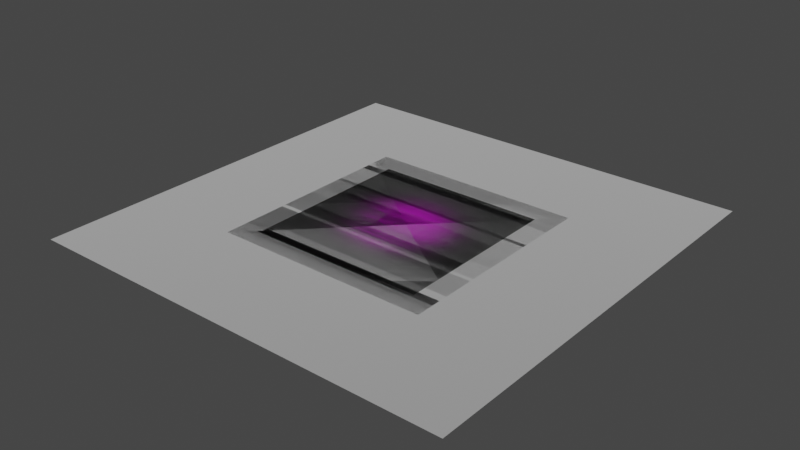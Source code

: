 # Source: model_circle-light.blend  (saved by Blender 3.4.6; exported with 4.5.12 LTS)
import bpy
from mathutils import Matrix  # noqa: F401  (used for matrix-valued properties, if any)

bpy.ops.wm.read_factory_settings(use_empty=True)
scene = bpy.context.scene
scene.name = 'Scene'

# ---- collections
col_collection = bpy.data.collections.new('Collection'); scene.collection.children.link(col_collection)

# ---- images (referenced by path relative to the original .blend; pixels are not part of the script)
import os
ASSET_DIR = os.environ.get("B2B_ASSET_DIR", "")  # directory of the original .blend (textures are referenced by path, not embedded)
HERE = os.path.dirname(os.path.abspath(__file__))  # packed textures are extracted next to this script under _unpacked/

def load_image(name, relpath, width, height, colorspace="sRGB"):
    """Load a texture the original file referenced (path relative to the .blend, or extracted next to this script)."""
    p = next((c for c in (os.path.join(HERE, relpath), os.path.join(ASSET_DIR, relpath)) if relpath and os.path.exists(c)), "")
    if p:
        img = bpy.data.images.load(p, check_existing=True)
        img.name = name
    else:  # same state as the original file: an image datablock whose file is absent (Cycles renders it pink)
        img = bpy.data.images.new(name, width, height)
        img.source = "FILE"
        img.filepath = "//" + (relpath or name)
    img.colorspace_settings.name = colorspace
    return img
img_image_0 = load_image('Image_0', '_unpacked/Image_0.96462e1a.png', 64, 64, 'sRGB')

# ---- materials (node trees are filled in below, after node groups)
mat_dummymtl_rsrc_world_dynamic_pvp_control_point_model_circle_ligh = bpy.data.materials.new('dummymtl-rsrc.world.dynamic.pvp.control_point.model_circle-ligh')
mat_dummymtl_rsrc_world_dynamic_pvp_control_point_model_circle_ligh.use_backface_culling = True
mat_dummymtl_rsrc_world_dynamic_pvp_control_point_model_circle_ligh.use_transparent_shadow = False
mat_sphere_recolor = bpy.data.materials.new('sphere_recolor')
mat_sphere_recolor.use_backface_culling = True
mat_sphere_recolor.use_transparent_shadow = False

# ---- material node trees
mat_dummymtl_rsrc_world_dynamic_pvp_control_point_model_circle_ligh.use_nodes = True; mat_dummymtl_rsrc_world_dynamic_pvp_control_point_model_circle_ligh.node_tree.nodes.clear()
_N = mat_dummymtl_rsrc_world_dynamic_pvp_control_point_model_circle_ligh.node_tree.nodes; _L = mat_dummymtl_rsrc_world_dynamic_pvp_control_point_model_circle_ligh.node_tree.links
n0 = _N.new('ShaderNodeBsdfPrincipled'); n0.name = 'Principled BSDF'; n0.location = (10, 300)
n0.distribution = 'GGX'
n0.subsurface_method = 'RANDOM_WALK_SKIN'
n0.inputs[0].default_value = (1.0, 1.0, 1.0, 1.0)
n0.inputs[1].default_value = 1.0
n0.inputs[2].default_value = 1.0
n0.inputs[27].default_value = (0.0, 0.0, 0.0, 1.0)
n0.inputs[28].default_value = 1.0
n1 = _N.new('ShaderNodeOutputMaterial'); n1.name = 'Material Output'; n1.location = (320, 270)
_L.new(n0.outputs[0], n1.inputs[0])
n1.is_active_output = True
mat_sphere_recolor.use_nodes = True; mat_sphere_recolor.node_tree.nodes.clear()
_N = mat_sphere_recolor.node_tree.nodes; _L = mat_sphere_recolor.node_tree.links
n0 = _N.new('ShaderNodeBsdfPrincipled'); n0.name = 'Principled BSDF'; n0.location = (10, 300)
n0.distribution = 'GGX'
n0.subsurface_method = 'RANDOM_WALK_SKIN'
n0.inputs[2].default_value = 1.0
n0.inputs[27].default_value = (0.0, 0.0, 0.0, 1.0)
n0.inputs[28].default_value = 1.0
n1 = _N.new('ShaderNodeOutputMaterial'); n1.name = 'Material Output'; n1.location = (320, 270)
n2 = _N.new('ShaderNodeTexImage'); n2.name = 'Image Texture'; n2.location = (-440, 210)
n2.label = 'BASE COLOR'
n2.image = img_image_0
_L.new(n0.outputs[0], n1.inputs[0])
_L.new(n2.outputs[0], n0.inputs[0])
_L.new(n2.outputs[1], n0.inputs[4])
n1.is_active_output = True

# ---- world
world_world = bpy.data.worlds.new('World'); scene.world = world_world
world_world.use_nodes = True; world_world.node_tree.nodes.clear()
_N = world_world.node_tree.nodes; _L = world_world.node_tree.links
n0 = _N.new('ShaderNodeOutputWorld'); n0.name = 'World Output'; n0.location = (300, 300)
n1 = _N.new('ShaderNodeBackground'); n1.name = 'Background'; n1.location = (10, 300)
n1.inputs[0].default_value = (0.05088, 0.05088, 0.05088, 1.0)
_L.new(n1.outputs[0], n0.inputs[0])
n0.is_active_output = True
world_world.color = (0.05088, 0.05088, 0.05088)
world_world.use_sun_shadow = False
world_world.sun_shadow_jitter_overblur = 0.0

# ---- meshes
me_rsrc_world_dynamic_pvp_control_point_model_circle_light_meshnod = bpy.data.meshes.new('rsrc.world.dynamic.pvp.control_point.model_circle-light-MeshNod')
me_rsrc_world_dynamic_pvp_control_point_model_circle_light_meshnod.from_pydata([(-0.5, 0.0, 0.5), (-0.5, 0.0, -0.5), (0.5, 0.0, 0.5), (0.5, 0.0, -0.5)], [], [(0, 1, 2), (3, 2, 1)])
_uv = me_rsrc_world_dynamic_pvp_control_point_model_circle_light_meshnod.uv_layers.new(name='UVMap')
_uv.uv.foreach_set('vector', [0.0004997, 0.9995, 0.0004995, 0.0004997, 0.9995, 0.9995, 0.9995, 0.0004995, 0.9995, 0.9995, 0.0004995, 0.0004997])
me_rsrc_world_dynamic_pvp_control_point_model_circle_light_meshnod.materials.append(mat_dummymtl_rsrc_world_dynamic_pvp_control_point_model_circle_ligh)
me_rsrc_world_dynamic_pvp_control_point_model_circle_light_meshnod.update()
me_rsrc_world_dynamic_pvp_control_point_model_circle_light_meshnod.normals_split_custom_set([tuple(v) for v in zip(*[iter([0.0, -1.0, 0.0, 0.0, -1.0, 0.0, 0.0, -1.0, 0.0, 0.0, -1.0, 0.0, 0.0, -1.0, 0.0, 0.0, -1.0, 0.0])] * 3)])
me_rsrc_world_dynamic_pvp_control_point_part_circle_light_01_mesh = bpy.data.meshes.new('rsrc.world.dynamic.pvp.control_point.part_circle-light-01-Mesh[')
me_rsrc_world_dynamic_pvp_control_point_part_circle_light_01_mesh.from_pydata([(-0.5, 0.0, 0.5), (-0.5, 0.0, -0.5), (0.5, 0.0, 0.5), (0.5, 0.0, -0.5)], [], [(0, 1, 2), (3, 2, 1)])
_uv = me_rsrc_world_dynamic_pvp_control_point_part_circle_light_01_mesh.uv_layers.new(name='UVMap')
_uv.uv.foreach_set('vector', [0.0004997, 0.9995, 0.0004995, 0.0004997, 0.9995, 0.9995, 0.9995, 0.0004995, 0.9995, 0.9995, 0.0004995, 0.0004997])
me_rsrc_world_dynamic_pvp_control_point_part_circle_light_01_mesh.materials.append(mat_dummymtl_rsrc_world_dynamic_pvp_control_point_model_circle_ligh)
me_rsrc_world_dynamic_pvp_control_point_part_circle_light_01_mesh.update()
me_rsrc_world_dynamic_pvp_control_point_part_circle_light_01_mesh.normals_split_custom_set([tuple(v) for v in zip(*[iter([0.0, -1.0, 0.0, 0.0, -1.0, 0.0, 0.0, -1.0, 0.0, 0.0, -1.0, 0.0, 0.0, -1.0, 0.0, 0.0, -1.0, 0.0])] * 3)])
me_rsrc_world_dynamic_pvp_control_point_part_circle_light_02_mesh = bpy.data.meshes.new('rsrc.world.dynamic.pvp.control_point.part_circle-light-02-Mesh[')
me_rsrc_world_dynamic_pvp_control_point_part_circle_light_02_mesh.from_pydata([(-0.5, 0.0, 0.5), (-0.5, 0.0, -0.5), (0.5, 0.0, 0.5), (0.5, 0.0, -0.5)], [], [(0, 1, 2), (3, 2, 1)])
_uv = me_rsrc_world_dynamic_pvp_control_point_part_circle_light_02_mesh.uv_layers.new(name='UVMap')
_uv.uv.foreach_set('vector', [0.0004997, 0.9995, 0.0004995, 0.0004997, 0.9995, 0.9995, 0.9995, 0.0004995, 0.9995, 0.9995, 0.0004995, 0.0004997])
me_rsrc_world_dynamic_pvp_control_point_part_circle_light_02_mesh.materials.append(mat_sphere_recolor)
me_rsrc_world_dynamic_pvp_control_point_part_circle_light_02_mesh.update()
me_rsrc_world_dynamic_pvp_control_point_part_circle_light_02_mesh.normals_split_custom_set([tuple(v) for v in zip(*[iter([0.0, -1.0, 0.0, 0.0, -1.0, 0.0, 0.0, -1.0, 0.0, 0.0, -1.0, 0.0, 0.0, -1.0, 0.0, 0.0, -1.0, 0.0])] * 3)])

# ---- objects
ob_control_point_model_circle_light_meshnodes__plane_1unit = bpy.data.objects.new('control_point.model_circle-light-MeshNodes["plane_1unit"]', me_rsrc_world_dynamic_pvp_control_point_model_circle_light_meshnod)
ob_control_point_part_circle_light_01_mesh_0 = bpy.data.objects.new('control_point.part_circle-light-01-Mesh[0]', me_rsrc_world_dynamic_pvp_control_point_part_circle_light_01_mesh)
ob_control_point_part_circle_light_02_mesh_0 = bpy.data.objects.new('control_point.part_circle-light-02-Mesh[0]', me_rsrc_world_dynamic_pvp_control_point_part_circle_light_02_mesh)

# ---- transforms, parenting, visibility, modifiers, constraints
ob_control_point_model_circle_light_meshnodes__plane_1unit.location = (0.0, 0.0, 0.0)
ob_control_point_model_circle_light_meshnodes__plane_1unit.rotation_mode = 'QUATERNION'
ob_control_point_model_circle_light_meshnodes__plane_1unit.rotation_quaternion = (0.7071, -0.7071, -1.57e-16, -9.358e-24)
ob_control_point_part_circle_light_01_mesh_0.parent = ob_control_point_model_circle_light_meshnodes__plane_1unit
ob_control_point_part_circle_light_01_mesh_0.location = (0.0, 0.0, 0.0)
ob_control_point_part_circle_light_01_mesh_0.rotation_mode = 'QUATERNION'
ob_control_point_part_circle_light_01_mesh_0.rotation_quaternion = (1.0, 0.0, 0.0, 0.0)
ob_control_point_part_circle_light_01_mesh_0.scale = (2.0, 2.0, 2.0)
ob_control_point_part_circle_light_02_mesh_0.parent = ob_control_point_model_circle_light_meshnodes__plane_1unit
ob_control_point_part_circle_light_02_mesh_0.location = (0.0, 0.0, 0.0)
ob_control_point_part_circle_light_02_mesh_0.rotation_mode = 'QUATERNION'
ob_control_point_part_circle_light_02_mesh_0.rotation_quaternion = (1.0, 0.0, 0.0, 0.0)
ob_control_point_part_circle_light_02_mesh_0.scale = (0.8, 0.8, 0.8)

# ---- collection membership
scene.collection.objects.link(ob_control_point_model_circle_light_meshnodes__plane_1unit)
scene.collection.objects.link(ob_control_point_part_circle_light_01_mesh_0)
scene.collection.objects.link(ob_control_point_part_circle_light_02_mesh_0)

# ---- scene / render settings (as saved in the file)
scene.frame_start = 1; scene.frame_end = 250; scene.frame_set(1)
scene.render.engine = 'BLENDER_EEVEE_NEXT'
scene.cycles.sampling_pattern = 'TABULATED_SOBOL'
scene.cycles.use_light_tree = False
scene.view_settings.view_transform = 'Filmic'
bpy.context.view_layer.update()

# ---- added for rendering (the .blend has no active camera and no usable light): camera, sun
cam_auto = bpy.data.cameras.new('AutoCamera')
cam_auto.lens = 50.0
cam_auto.sensor_width = 36.0
cam_auto.clip_end = 1000.0
ob_auto_camera = bpy.data.objects.new('AutoCamera', cam_auto)
scene.collection.objects.link(ob_auto_camera)
ob_auto_camera.location = (2.61693, -3.14032, 2.09354)
ob_auto_camera.rotation_euler = (1.09748, -7.21219e-08, 0.694738)
scene.camera = ob_auto_camera
light_auto_sun = bpy.data.lights.new('AutoSun', 'SUN')
light_auto_sun.energy = 3.0
light_auto_sun.angle = 0.0523599
ob_auto_sun = bpy.data.objects.new('AutoSun', light_auto_sun)
scene.collection.objects.link(ob_auto_sun)
ob_auto_sun.rotation_euler = (0.872665, 0.174533, 0.523599)
bpy.context.view_layer.update()
